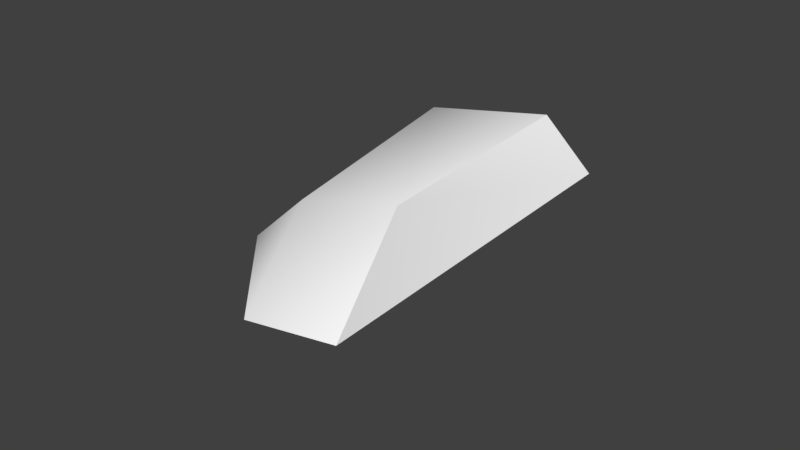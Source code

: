 # Source: Rock01.blend  (saved by Blender 2.79.0; exported with 4.5.12 LTS)
import bpy
from mathutils import Matrix  # noqa: F401  (used for matrix-valued properties, if any)

bpy.ops.wm.read_factory_settings(use_empty=True)
scene = bpy.context.scene
scene.name = 'Scene'

# ---- collections
col_collection_1 = bpy.data.collections.new('Collection 1'); scene.collection.children.link(col_collection_1)

# ---- materials (node trees are filled in below, after node groups)
mat_lambert3 = bpy.data.materials.new('lambert3')
mat_lambert3.alpha_threshold = 0.0
mat_lambert3.use_transparent_shadow = False
mat_lambert3.diffuse_color = (1.0, 1.0, 1.0, 1.0)
mat_lambert3.roughness = 0.5

# ---- material node trees

# ---- world
world_world = bpy.data.worlds.new('World'); scene.world = world_world
world_world.color = (0.05088, 0.05088, 0.05088)
world_world.use_sun_shadow = False
world_world.sun_shadow_jitter_overblur = 0.0
world_world.cycles.sampling_method = 'MANUAL'

# ---- meshes
me_untitled = bpy.data.meshes.new('Untitled')
me_untitled.from_pydata([(-97.97, 61.37, -39.82), (85.49, 169.9, 94.0), (30.21, 61.37, -32.62), (154.3, 61.37, 34.08), (37.17, -138.9, -17.19), (-136.9, -118.4, 11.37), (-19.82, -227.5, 71.1), (126.4, -176.4, 69.45), (-94.33, -85.1, 65.07), (103.5, -187.4, 149.3), (39.87, -63.33, 133.3), (5.636, 186.1, 19.75)], [], [(2, 3, 4), (0, 4, 5), (4, 7, 6), (5, 6, 8), (6, 10, 8), (8, 10, 1), (1, 9, 3), (3, 7, 4), (8, 0, 5), (5, 4, 6), (3, 9, 7), (0, 2, 4), (10, 9, 1), (11, 8, 1), (6, 7, 9), (6, 9, 10), (2, 11, 3), (0, 8, 11), (0, 11, 2), (3, 11, 1)])
me_untitled.polygons.foreach_set('use_smooth', [True] * 20)
_k = set([(0, 5), (0, 11), (1, 3), (1, 9), (1, 10), (1, 11), (3, 7), (4, 6), (4, 7), (5, 6), (5, 8), (6, 7), (6, 9), (7, 9), (9, 10)])
me_untitled.attributes.new('sharp_edge', 'BOOLEAN', 'EDGE').data.foreach_set('value', [ (min(e.vertices), max(e.vertices)) in _k for e in me_untitled.edges])
_uv = me_untitled.uv_layers.new(name='map1')
_uv.uv.foreach_set('vector', [0.7194, 0.8666, 0.7613, 0.8826, 0.7113, 0.9166, 0.6789, 0.8551, 0.7113, 0.9166, 0.6579, 0.9181, 0.7113, 0.9166, 0.7495, 0.943, 0.7067, 0.97, 0.895, 0.9438, 0.8449, 0.9787, 0.8623, 0.9341, 0.8449, 0.9787, 0.8059, 0.9334, 0.8623, 0.9341, 0.8623, 0.9341, 0.8059, 0.9334, 0.7997, 0.8611, 0.7997, 0.8611, 0.7829, 0.9691, 0.7613, 0.8826, 0.7613, 0.8826, 0.7495, 0.943, 0.7113, 0.9166, 0.6246, 0.9111, 0.6789, 0.8551, 0.6579, 0.9181, 0.6579, 0.9181, 0.7113, 0.9166, 0.7067, 0.97, 0.7613, 0.8826, 0.7829, 0.9691, 0.7495, 0.943, 0.6789, 0.8551, 0.7194, 0.8666, 0.7113, 0.9166, 0.8059, 0.9334, 0.7829, 0.9691, 0.7997, 0.8611, 0.8455, 0.8479, 0.8623, 0.9341, 0.7997, 0.8611, 0.7067, 0.97, 0.7495, 0.943, 0.7829, 0.9691, 0.8449, 0.9787, 0.7829, 0.9691, 0.8059, 0.9334, 0.7194, 0.8666, 0.7484, 0.8285, 0.7613, 0.8826, 0.8974, 0.8742, 0.8623, 0.9341, 0.8455, 0.8479, 0.6789, 0.8551, 0.7484, 0.8285, 0.7194, 0.8666, 0.7613, 0.8826, 0.7484, 0.8285, 0.7997, 0.8611])
me_untitled.materials.append(mat_lambert3)
me_untitled.use_remesh_preserve_volume = False
me_untitled.use_remesh_preserve_attributes = False
me_untitled.use_mirror_vertex_groups = False
me_untitled.update()
me_untitled.normals_split_custom_set([tuple(v) for v in zip(*[iter([0.2671, 0.1756, -0.9475, 0.553, 0.2036, -0.8079, 0.1963, -0.3019, -0.9329, -0.01871, 0.03734, -0.9991, 0.1963, -0.3019, -0.9329, -0.1932, -0.3827, -0.9035, 0.2586, -0.7602, -0.596, 0.2586, -0.7602, -0.596, 0.2586, -0.7602, -0.596, -0.6436, -0.3071, 0.701, -0.5005, -0.1956, 0.8433, -0.6726, 0.05725, 0.7378, -0.5005, -0.1956, 0.8433, -0.474, 0.03105, 0.88, -0.6726, 0.05725, 0.7378, -0.6726, 0.05725, 0.7378, -0.474, 0.03105, 0.88, -0.5662, 0.3128, 0.7626, 0.7636, 0.1361, 0.6312, 0.9275, -0.01672, 0.3736, 0.7982, 0.1109, 0.5921, 0.553, 0.2036, -0.8079, 0.6429, -0.186, -0.743, 0.1963, -0.3019, -0.9329, -0.6726, 0.05725, 0.7378, -0.769, 0.3594, 0.5287, -0.829, 0.3118, 0.4642, -0.1932, -0.3827, -0.9035, 0.1963, -0.3019, -0.9329, -0.1974, -0.6253, -0.755, 0.7982, 0.1109, 0.5921, 0.9275, -0.01672, 0.3736, 0.961, -0.07315, 0.2665, -0.01871, 0.03734, -0.9991, 0.2671, 0.1756, -0.9475, 0.1963, -0.3019, -0.9329, 0.05506, 0.1554, 0.9863, 0.05506, 0.1554, 0.9863, 0.05506, 0.1554, 0.9863, -0.6481, 0.3518, 0.6754, -0.6726, 0.05725, 0.7378, -0.5662, 0.3128, 0.7626, 0.3289, -0.9437, -0.03516, 0.3289, -0.9437, -0.03516, 0.3289, -0.9437, -0.03516, -0.5005, -0.1956, 0.8433, -0.4963, -0.1438, 0.8561, -0.474, 0.03105, 0.88, 0.2671, 0.1756, -0.9475, 0.3713, 0.5102, -0.7758, 0.553, 0.2036, -0.8079, -0.769, 0.3594, 0.5287, -0.6726, 0.05725, 0.7378, -0.6481, 0.3518, 0.6754, -0.01871, 0.03734, -0.9991, 0.3713, 0.5102, -0.7758, 0.2671, 0.1756, -0.9475, 0.553, 0.2036, -0.8079, 0.3713, 0.5102, -0.7758, 0.5871, 0.6437, -0.4909])] * 3)])

# ---- objects
ob_rock1 = bpy.data.objects.new('rock1', me_untitled)

# ---- transforms, parenting, visibility, modifiers, constraints
ob_rock1.location = (-0.001811, -0.0008531, 0.001311)
ob_rock1.rotation_euler = (-2.779, -0.7519, -0.2533)
ob_rock1.scale = (0.01, 0.01, 0.01)
ob_rock1.color = (0.8, 0.8, 0.8, 1.0)
ob_rock1.lineart.crease_threshold = 0.0

# ---- collection membership
col_collection_1.objects.link(ob_rock1)

# ---- scene / render settings (as saved in the file)
scene.frame_start = 1; scene.frame_end = 250; scene.frame_set(1)
scene.render.engine = 'BLENDER_EEVEE_NEXT'
scene.render.resolution_percentage = 50
scene.render.dither_intensity = 0.0
scene.cycles.use_denoising = False
scene.cycles.samples = 128
scene.cycles.sampling_pattern = 'TABULATED_SOBOL'
scene.cycles.use_adaptive_sampling = False
scene.cycles.use_light_tree = False
scene.cycles.blur_glossy = 0.0
scene.cycles.sample_clamp_indirect = 0.0
scene.view_settings.view_transform = 'Standard'
bpy.context.view_layer.update()

# ---- added for rendering (the .blend has no active camera and no usable light): camera, sun
cam_auto = bpy.data.cameras.new('AutoCamera')
cam_auto.lens = 50.0
cam_auto.sensor_width = 36.0
cam_auto.clip_end = 1000.0
ob_auto_camera = bpy.data.objects.new('AutoCamera', cam_auto)
scene.collection.objects.link(ob_auto_camera)
ob_auto_camera.location = (7.26021, -7.89261, 5.19124)
ob_auto_camera.rotation_euler = (1.09748, -7.21219e-08, 0.694738)
scene.camera = ob_auto_camera
light_auto_sun = bpy.data.lights.new('AutoSun', 'SUN')
light_auto_sun.energy = 3.0
light_auto_sun.angle = 0.0523599
ob_auto_sun = bpy.data.objects.new('AutoSun', light_auto_sun)
scene.collection.objects.link(ob_auto_sun)
ob_auto_sun.rotation_euler = (0.872665, 0.174533, 0.523599)
bpy.context.view_layer.update()
